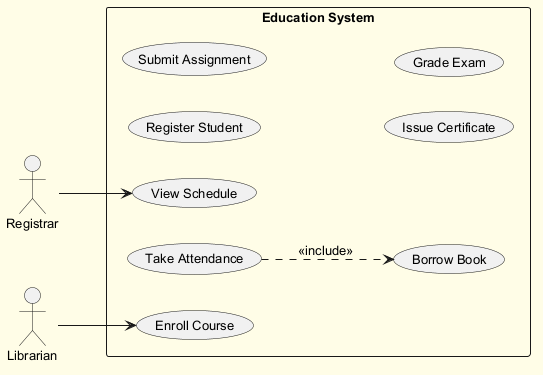

The diagram above was rendered by PlantUML. Its source (embedded in the PNG):
@startuml
skinparam backgroundColor #FFFDE7
skinparam classBackgroundColor #FFF9C4
skinparam classBorderColor #F57F17
skinparam defaultFontSize 13
left to right direction
actor "Registrar" as R
actor "Librarian" as L
rectangle "Education System" {
  usecase "View Schedule" as UC_ViewSchedule
  usecase "Borrow Book" as UC_BorrowBook
  usecase "Take Attendance" as UC_TakeAttendance
  usecase "Register Student" as UC_RegisterStudent
  usecase "Submit Assignment" as UC_SubmitAssignment
  usecase "Enroll Course" as UC_EnrollCourse
  usecase "Issue Certificate" as UC_IssueCertificate
  usecase "Grade Exam" as UC_GradeExam
}
R --> UC_ViewSchedule
L --> UC_EnrollCourse
UC_TakeAttendance ..> UC_BorrowBook : <<include>>
@enduml